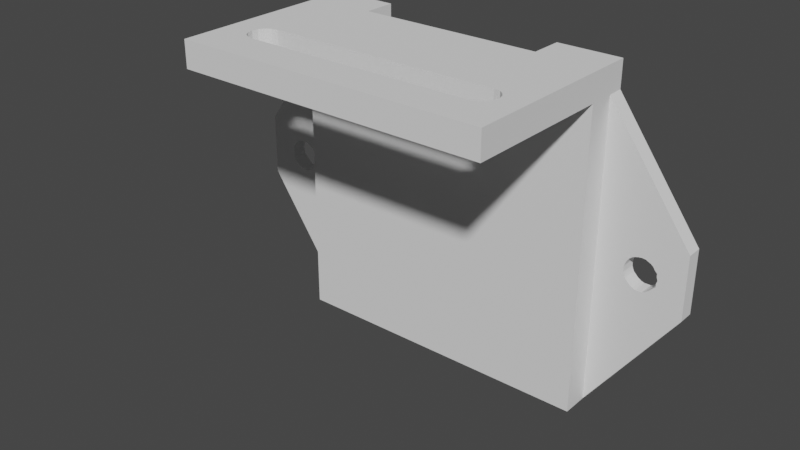 # Source: camera-case-back_V1.3.blend  (saved by Blender 3.2.14; exported with 4.5.12 LTS)
import bpy
from mathutils import Matrix  # noqa: F401  (used for matrix-valued properties, if any)

bpy.ops.wm.read_factory_settings(use_empty=True)
scene = bpy.context.scene
scene.name = 'Scene'

# ---- collections
col_collection = bpy.data.collections.new('Collection'); scene.collection.children.link(col_collection)

# ---- world
world_world = bpy.data.worlds.new('World'); scene.world = world_world
world_world.use_nodes = True; world_world.node_tree.nodes.clear()
_N = world_world.node_tree.nodes; _L = world_world.node_tree.links
n0 = _N.new('ShaderNodeOutputWorld'); n0.name = 'World Output'; n0.location = (300, 300)
n1 = _N.new('ShaderNodeBackground'); n1.name = 'Background'; n1.location = (10, 300)
n1.inputs[0].default_value = (0.05088, 0.05088, 0.05088, 1.0)
_L.new(n1.outputs[0], n0.inputs[0])
n0.is_active_output = True
world_world.color = (0.05088, 0.05088, 0.05088)
world_world.use_sun_shadow = False
world_world.sun_shadow_jitter_overblur = 0.0

# ---- meshes
me_picam_1_3_down_001 = bpy.data.meshes.new('Picam_1_3_down.001')
me_picam_1_3_down_001.from_pydata([(156.7, 87.07, 9.927), (180.3, 110.9, 11.42), (162.3, 110.9, 11.42), (162.3, 95.56, 11.42), (160.8, 95.56, 11.42), (160.8, 89.06, 11.42), (162.8, 87.07, 11.42), (162.8, 89.06, 11.42), (180.3, 95.56, 11.42), (181.8, 89.06, 11.42), (181.8, 95.56, 11.42), (179.8, 89.06, 11.42), (179.8, 87.07, 11.42), (162.8, 87.07, 8.412), (162.8, 89.06, 8.412), (179.8, 87.07, 7.421), (179.8, 87.07, 8.412), (179.8, 89.06, 8.412), (181.8, 89.06, 8.412), (156.7, 115.0, 9.917), (160.8, 89.06, 8.412), (162.8, 87.07, 7.421), (180.3, 96.56, 9.862), (162.3, 96.56, 9.862), (180.3, 96.31, 9.828), (162.3, 96.06, 9.728), (180.3, 96.06, 9.728), (162.3, 96.31, 9.828), (180.3, 95.86, 9.569), (162.3, 95.7, 9.362), (180.3, 95.7, 9.362), (162.3, 95.86, 9.569), (180.3, 95.6, 9.121), (162.3, 95.56, 8.862), (180.3, 95.56, 8.862), (162.3, 95.6, 9.121), (160.8, 95.56, 8.412), (181.8, 95.56, 8.412), (162.3, 110.9, 9.862), (180.3, 110.9, 9.862), (156.7, 115.0, 7.411), (156.7, 115.0, 11.41), (185.7, 115.0, 11.41), (185.7, 115.0, 7.411), (185.7, 87.07, 11.42), (185.7, 87.07, 7.421), (156.7, 87.07, 11.42), (156.7, 87.07, 7.421), (162.8, 84.57, 11.43), (156.7, 84.57, 11.43), (162.8, 84.57, 8.412), (179.8, 84.57, 7.422), (179.8, 84.57, 8.412), (162.8, 84.57, 7.422), (179.8, 84.57, 11.43), (185.7, 84.57, 11.43), (185.7, 84.57, 7.422), (156.7, 84.57, 7.422), (179.8, 87.06, -6.64), (162.8, 87.06, -6.64), (185.7, 87.06, -6.64), (156.7, 87.06, -6.64), (179.8, 84.57, -6.639), (162.8, 84.57, -6.639), (185.7, 84.57, -6.639), (156.7, 84.57, -6.639), (179.9, 87.06, -3.127), (179.9, 87.07, -0.234), (162.8, 87.06, -3.127), (162.8, 87.07, -0.234), (159.3, 84.57, -2.226), (159.2, 84.57, -1.677), (159.6, 84.57, -0.6632), (159.6, 84.57, -2.69), (159.3, 84.57, -1.128), (160.1, 84.57, -3.001), (160.6, 84.57, -3.129), (162.8, 84.57, -3.129), (160.6, 84.57, -0.2306), (162.8, 84.57, -0.2306), (160.1, 84.57, -0.352), (159.2, 87.06, -1.678), (159.6, 87.06, -2.69), (159.3, 87.06, -2.226), (159.3, 87.06, -1.13), (159.6, 87.06, -0.6659), (160.1, 87.06, -2.999), (160.7, 87.06, -3.127), (160.7, 87.07, -0.234), (160.1, 87.07, -0.3552), (179.9, 84.57, -3.129), (179.9, 84.57, -0.2306), (182.1, 87.06, -3.127), (182.6, 87.06, -2.936), (182.1, 87.07, -0.234), (182.6, 87.07, -0.326), (183.1, 87.07, -0.6403), (183.5, 87.06, -1.631), (183.4, 87.06, -2.164), (183.4, 87.06, -1.097), (183.1, 87.06, -2.621), (182.1, 84.57, -3.129), (182.7, 84.57, -2.938), (182.7, 84.57, -0.3228), (182.1, 84.57, -0.2306), (183.5, 84.57, -1.63), (183.4, 84.57, -1.095), (183.1, 84.57, -2.622), (183.4, 84.57, -2.164), (183.1, 84.57, -0.6376), (149.0, 98.13, 9.923), (149.0, 104.0, 9.921), (149.0, 98.13, 11.4), (152.9, 99.68, 9.922), (152.6, 99.71, 9.922), (153.2, 99.71, 9.922), (152.9, 99.68, 11.4), (152.6, 99.71, 11.4), (153.2, 99.71, 11.4), (153.5, 99.8, 11.4), (153.8, 99.94, 11.4), (153.5, 99.8, 9.922), (153.8, 99.94, 9.922), (154.0, 100.1, 9.922), (154.2, 100.4, 9.922), (154.0, 100.1, 11.4), (154.2, 100.4, 11.4), (154.3, 100.6, 11.4), (154.4, 100.9, 11.4), (154.3, 100.6, 9.922), (154.4, 100.9, 9.922), (154.4, 101.2, 9.922), (154.4, 101.5, 9.922), (154.4, 101.2, 11.4), (154.4, 101.5, 11.4), (154.3, 101.8, 11.4), (154.2, 102.0, 11.4), (154.3, 101.8, 9.922), (154.2, 102.0, 9.921), (154.0, 102.2, 9.921), (153.8, 102.4, 9.921), (154.0, 102.2, 11.4), (153.8, 102.4, 11.4), (153.5, 102.6, 11.4), (153.2, 102.7, 11.4), (153.5, 102.6, 9.921), (153.2, 102.7, 9.921), (152.9, 102.7, 9.921), (152.6, 102.7, 9.921), (152.9, 102.7, 11.4), (152.6, 102.7, 11.4), (149.0, 104.0, 11.4), (152.3, 102.6, 11.4), (152.1, 102.4, 11.4), (152.3, 102.6, 9.921), (152.1, 102.4, 9.921), (151.9, 102.2, 9.921), (151.7, 102.0, 9.921), (151.9, 102.2, 11.4), (151.7, 102.0, 11.4), (151.5, 101.8, 11.4), (151.5, 101.5, 11.4), (151.5, 101.8, 9.922), (151.5, 101.5, 9.922), (151.4, 101.2, 9.922), (151.5, 100.9, 9.922), (151.4, 101.2, 11.4), (151.5, 100.9, 11.4), (151.5, 100.6, 11.4), (151.7, 100.4, 11.4), (151.5, 100.6, 9.922), (151.7, 100.4, 9.922), (151.9, 100.1, 9.922), (152.1, 99.94, 9.922), (151.9, 100.1, 11.4), (152.1, 99.94, 11.4), (152.3, 99.8, 11.4), (152.3, 99.8, 9.922), (193.7, 98.13, 9.923), (193.7, 98.13, 11.4), (193.7, 104.0, 9.921), (189.8, 99.68, 9.922), (190.1, 99.71, 9.922), (189.5, 99.71, 9.922), (189.8, 99.68, 11.4), (190.1, 99.71, 11.4), (189.5, 99.71, 11.4), (189.2, 99.8, 11.4), (188.9, 99.94, 11.4), (189.2, 99.8, 9.922), (188.9, 99.94, 9.922), (188.7, 100.1, 9.922), (188.5, 100.4, 9.922), (188.7, 100.1, 11.4), (188.5, 100.4, 11.4), (188.4, 100.6, 11.4), (188.3, 100.9, 11.4), (188.4, 100.6, 9.922), (188.3, 100.9, 9.922), (188.3, 101.2, 9.922), (188.3, 101.5, 9.922), (188.3, 101.2, 11.4), (188.3, 101.5, 11.4), (188.4, 101.8, 11.4), (188.5, 102.0, 11.4), (188.4, 101.8, 9.922), (188.5, 102.0, 9.921), (188.7, 102.2, 9.921), (188.9, 102.4, 9.921), (188.7, 102.2, 11.4), (188.9, 102.4, 11.4), (189.2, 102.6, 11.4), (189.5, 102.7, 11.4), (189.2, 102.6, 9.921), (189.5, 102.7, 9.921), (189.8, 102.7, 9.921), (190.1, 102.7, 9.921), (189.8, 102.7, 11.4), (190.1, 102.7, 11.4), (193.7, 104.0, 11.4), (190.3, 102.6, 11.4), (190.6, 102.4, 11.4), (190.3, 102.6, 9.921), (190.6, 102.4, 9.921), (190.8, 102.2, 9.921), (191.0, 102.0, 9.921), (190.8, 102.2, 11.4), (191.0, 102.0, 11.4), (191.2, 101.8, 11.4), (191.2, 101.5, 11.4), (191.2, 101.8, 9.922), (191.2, 101.5, 9.922), (191.3, 101.2, 9.922), (191.2, 100.9, 9.922), (191.3, 101.2, 11.4), (191.2, 100.9, 11.4), (191.2, 100.6, 11.4), (191.0, 100.4, 11.4), (191.2, 100.6, 9.922), (191.0, 100.4, 9.922), (190.8, 100.1, 9.922), (190.6, 99.94, 9.922), (190.8, 100.1, 11.4), (190.6, 99.94, 11.4), (190.3, 99.8, 11.4), (190.3, 99.8, 9.922), (185.7, 115.0, 9.917), (185.7, 87.07, 9.927)], [], [(40, 47, 0, 19), (1, 42, 41, 2), (46, 6, 7, 5, 4, 3, 2, 41), (1, 8, 10, 9, 11, 12, 44, 42), (7, 6, 13, 14), (178, 181, 247), (16, 12, 11, 17), (9, 18, 17, 11), (14, 20, 5, 7), (181, 247, 246, 215, 214, 213, 208, 207, 206, 205, 200, 199, 198, 197, 192, 191, 190, 189, 183), (22, 23, 24), (25, 26, 27), (26, 25, 28), (29, 30, 31), (30, 29, 32), (33, 34, 35), (34, 32, 35), (35, 32, 29), (30, 28, 31), (31, 28, 25), (26, 24, 27), (27, 24, 23), (4, 36, 33, 3), (34, 33, 36, 37), (10, 8, 34, 37), (19, 0, 113, 115, 121, 122, 123, 124, 129, 130, 131, 132, 137, 138, 139, 140, 145, 146, 147), (17, 14, 13, 16), (36, 20, 14, 17, 18, 37), (20, 36, 4, 5), (10, 37, 18, 9), (38, 23, 22, 39), (38, 39, 1, 2), (33, 35, 3), (35, 29, 3), (29, 31, 3), (31, 25, 3), (25, 27, 3), (27, 23, 3), (2, 3, 23, 38), (22, 8, 1, 39), (22, 24, 8), (24, 26, 8), (26, 28, 8), (28, 30, 8), (34, 8, 32), (8, 30, 32), (43, 40, 41, 42), (110, 113, 0), (116, 112, 46), (43, 45, 47, 40), (46, 47, 57, 49), (58, 59, 68, 66), (21, 15, 67, 69), (12, 16, 52, 54), (53, 50, 48, 49, 57), (51, 52, 50, 53), (55, 54, 52, 51, 56), (6, 46, 49, 48), (44, 12, 54, 55), (16, 13, 50, 52), (78, 79, 53, 57, 65, 63, 77, 76, 75, 73, 70, 71, 74, 72, 80), (13, 6, 48, 50), (68, 59, 61, 47, 21, 69, 88, 89, 85, 84, 81, 83, 82, 86, 87), (45, 44, 55, 56), (59, 58, 62, 63), (61, 59, 63, 65), (58, 60, 64, 62), (57, 47, 61, 65), (91, 51, 53, 79), (77, 63, 62, 90), (67, 15, 45, 60, 58, 66, 92, 93, 100, 98, 97, 99, 96, 95, 94), (45, 56, 64, 60), (101, 90, 62, 64, 56, 51, 91, 104, 103, 109, 106, 105, 108, 107, 102), (82, 73, 75, 86), (106, 99, 97, 105), (94, 95, 103, 104), (70, 73, 82, 83), (105, 97, 98, 108), (95, 96, 109, 103), (71, 70, 83, 81), (108, 98, 100, 107), (109, 96, 99, 106), (74, 71, 81, 84), (107, 100, 93, 102), (72, 74, 84, 85), (102, 93, 92, 101), (80, 72, 85, 89), (101, 92, 66, 68, 87, 76, 77, 90), (78, 80, 89, 88), (86, 75, 76, 87), (79, 78, 88, 69, 67, 94, 104, 91), (41, 149, 144, 143, 142, 141, 136, 135, 134, 133, 128, 127, 126, 125, 120, 119, 118, 116, 46), (149, 41, 151), (45, 43, 246, 247), (111, 147, 148, 154, 155, 156, 157, 162, 163, 164, 165, 170, 171, 172, 173, 177, 114, 113, 110), (112, 151, 111, 110), (113, 114, 117, 116), (115, 113, 116, 118), (159, 158, 153, 152, 150, 149, 151, 112, 116, 117, 176, 175, 174, 169, 168, 167, 166, 161, 160), (121, 115, 118, 119), (122, 121, 119, 120), (123, 122, 120, 125), (124, 123, 125, 126), (129, 124, 126, 127), (130, 129, 127, 128), (131, 130, 128, 133), (132, 131, 133, 134), (137, 132, 134, 135), (138, 137, 135, 136), (139, 138, 136, 141), (140, 139, 141, 142), (145, 140, 142, 143), (146, 145, 143, 144), (147, 146, 144, 149), (148, 147, 149, 150), (154, 148, 150, 152), (155, 154, 152, 153), (156, 155, 153, 158), (157, 156, 158, 159), (162, 157, 159, 160), (163, 162, 160, 161), (164, 163, 161, 166), (165, 164, 166, 167), (170, 165, 167, 168), (171, 170, 168, 169), (172, 171, 169, 174), (173, 172, 174, 175), (177, 173, 175, 176), (114, 177, 176, 117), (180, 219, 179, 178), (241, 245, 182, 181, 178, 180, 215, 216, 222, 223, 224, 225, 230, 231, 232, 233, 238, 239, 240), (181, 184, 185, 182), (183, 186, 184, 181), (227, 228, 229, 234, 235, 236, 237, 242, 243, 244, 185, 184, 179, 219, 217, 218, 220, 221, 226), (189, 187, 186, 183), (190, 188, 187, 189), (191, 193, 188, 190), (192, 194, 193, 191), (197, 195, 194, 192), (198, 196, 195, 197), (199, 201, 196, 198), (200, 202, 201, 199), (205, 203, 202, 200), (206, 204, 203, 205), (207, 209, 204, 206), (208, 210, 209, 207), (213, 211, 210, 208), (214, 212, 211, 213), (215, 217, 212, 214), (216, 218, 217, 215), (222, 220, 218, 216), (223, 221, 220, 222), (224, 226, 221, 223), (225, 227, 226, 224), (230, 228, 227, 225), (231, 229, 228, 230), (232, 234, 229, 231), (233, 235, 234, 232), (238, 236, 235, 233), (239, 237, 236, 238), (240, 242, 237, 239), (241, 243, 242, 240), (245, 244, 243, 241), (182, 185, 244, 245), (246, 42, 219, 180), (178, 179, 44, 247), (180, 246, 215), (111, 19, 147), (46, 112, 110, 0), (111, 151, 41, 19), (217, 42, 44, 184, 186, 187, 188, 193, 194, 195, 196, 201, 202, 203, 204, 209, 210, 211, 212), (184, 44, 179), (217, 219, 42)])
_uv = me_picam_1_3_down_001.uv_layers.new(name='UVMap')
_uv.uv.foreach_set('vector', [0.0, 0.0, 0.0, 0.0, 0.0, 0.0, 0.0, 0.0, 0.0, 0.0, 0.0, 0.0, 0.0, 0.0, 0.0, 0.0, 0.0, 0.0, 0.0, 0.0, 0.0, 0.0, 0.0, 0.0, 0.0, 0.0, 0.0, 0.0, 0.0, 0.0, 0.0, 0.0, 0.0, 0.0, 0.0, 0.0, 0.0, 0.0, 0.0, 0.0, 0.0, 0.0, 0.0, 0.0, 0.0, 0.0, 0.0, 0.0, 0.0, 0.0, 0.0, 0.0, 0.0, 0.0, 0.0, 0.0, 0.0, 0.0, 0.0, 0.0, 0.0, 0.0, 0.0, 0.0, 0.0, 0.0, 0.0, 0.0, 0.0, 0.0, 0.0, 0.0, 0.0, 0.0, 0.0, 0.0, 0.0, 0.0, 0.0, 0.0, 0.0, 0.0, 0.0, 0.0, 0.0, 0.0, 0.0, 0.0, 0.0, 0.0, 0.0, 0.0, 0.0, 0.0, 0.0, 0.0, 0.0, 0.0, 0.0, 0.0, 0.0, 0.0, 0.0, 0.0, 0.0, 0.0, 0.0, 0.0, 0.0, 0.0, 0.0, 0.0, 0.0, 0.0, 0.0, 0.0, 0.0, 0.0, 0.0, 0.0, 0.0, 0.0, 0.0, 0.0, 0.0, 0.0, 0.0, 0.0, 0.0, 0.0, 0.0, 0.0, 0.0, 0.0, 0.0, 0.0, 0.0, 0.0, 0.0, 0.0, 0.0, 0.0, 0.0, 0.0, 0.0, 0.0, 0.0, 0.0, 0.0, 0.0, 0.0, 0.0, 0.0, 0.0, 0.0, 0.0, 0.0, 0.0, 0.0, 0.0, 0.0, 0.0, 0.0, 0.0, 0.0, 0.0, 0.0, 0.0, 0.0, 0.0, 0.0, 0.0, 0.0, 0.0, 0.0, 0.0, 0.0, 0.0, 0.0, 0.0, 0.0, 0.0, 0.0, 0.0, 0.0, 0.0, 0.0, 0.0, 0.0, 0.0, 0.0, 0.0, 0.0, 0.0, 0.0, 0.0, 0.0, 0.0, 0.0, 0.0, 0.0, 0.0, 0.0, 0.0, 0.0, 0.0, 0.0, 0.0, 0.0, 0.0, 0.0, 0.0, 0.0, 0.0, 0.0, 0.0, 0.0, 0.0, 0.0, 0.0, 0.0, 0.0, 0.0, 0.0, 0.0, 0.0, 0.0, 0.0, 0.0, 0.0, 0.0, 0.0, 0.0, 0.0, 0.0, 0.0, 0.0, 0.0, 0.0, 0.0, 0.0, 0.0, 0.0, 0.0, 0.0, 0.0, 0.0, 0.0, 0.0, 0.0, 0.0, 0.0, 0.0, 0.0, 0.0, 0.0, 0.0, 0.0, 0.0, 0.0, 0.0, 0.0, 0.0, 0.0, 0.0, 0.0, 0.0, 0.0, 0.0, 0.0, 0.0, 0.0, 0.0, 0.0, 0.0, 0.0, 0.0, 0.0, 0.0, 0.0, 0.0, 0.0, 0.0, 0.0, 0.0, 0.0, 0.0, 0.0, 0.0, 0.0, 0.0, 0.0, 0.0, 0.0, 0.0, 0.0, 0.0, 0.0, 0.0, 0.0, 0.0, 0.0, 0.0, 0.0, 0.0, 0.0, 0.0, 0.0, 0.0, 0.0, 0.0, 0.0, 0.0, 0.0, 0.0, 0.0, 0.0, 0.0, 0.0, 0.0, 0.0, 0.0, 0.0, 0.0, 0.0, 0.0, 0.0, 0.0, 0.0, 0.0, 0.0, 0.0, 0.0, 0.0, 0.0, 0.0, 0.0, 0.0, 0.0, 0.0, 0.0, 0.0, 0.0, 0.0, 0.0, 0.0, 0.0, 0.0, 0.0, 0.0, 0.0, 0.0, 0.0, 0.0, 0.0, 0.0, 0.0, 0.0, 0.0, 0.0, 0.0, 0.0, 0.0, 0.0, 0.0, 0.0, 0.0, 0.0, 0.0, 0.0, 0.0, 0.0, 0.0, 0.0, 0.0, 0.0, 0.0, 0.0, 0.0, 0.0, 0.0, 0.0, 0.0, 0.0, 0.0, 0.0, 0.0, 0.0, 0.0, 0.0, 0.0, 0.0, 0.0, 0.0, 0.0, 0.0, 0.0, 0.0, 0.0, 0.0, 0.0, 0.0, 0.0, 0.0, 0.0, 0.0, 0.0, 0.0, 0.0, 0.0, 0.0, 0.0, 0.0, 0.0, 0.0, 0.0, 0.0, 0.0, 0.0, 0.0, 0.0, 0.0, 0.0, 0.0, 0.0, 0.0, 0.0, 0.0, 0.0, 0.0, 0.0, 0.0, 0.0, 0.0, 0.0, 0.0, 0.0, 0.0, 0.0, 0.0, 0.0, 0.0, 0.0, 0.0, 0.0, 0.0, 0.0, 0.0, 0.0, 0.0, 0.0, 0.0, 0.0, 0.0, 0.0, 0.0, 0.0, 0.0, 0.0, 0.0, 0.0, 0.0, 0.0, 0.0, 0.0, 0.0, 0.0, 0.0, 0.0, 0.0, 0.0, 0.0, 0.0, 0.0, 0.0, 0.0, 0.0, 0.0, 0.0, 0.0, 0.0, 0.0, 0.0, 0.0, 0.0, 0.0, 0.0, 0.0, 0.0, 0.0, 0.0, 0.0, 0.0, 0.0, 0.0, 0.0, 0.0, 0.0, 0.0, 0.0, 0.0, 0.0, 0.0, 0.0, 0.0, 0.0, 0.0, 0.0, 0.0, 0.0, 0.0, 0.0, 0.0, 0.0, 0.0, 0.0, 0.0, 0.0, 0.0, 0.0, 0.0, 0.0, 0.0, 0.0, 0.0, 0.0, 0.0, 0.0, 0.0, 0.0, 0.0, 0.0, 0.0, 0.0, 0.0, 0.0, 0.0, 0.0, 0.0, 0.0, 0.0, 0.0, 0.0, 0.0, 0.0, 0.0, 0.0, 0.0, 0.0, 0.0, 0.0, 0.0, 0.0, 0.0, 0.0, 0.0, 0.0, 0.0, 0.0, 0.0, 0.0, 0.0, 0.0, 0.0, 0.0, 0.0, 0.0, 0.0, 0.0, 0.0, 0.0, 0.0, 0.0, 0.0, 0.0, 0.0, 0.0, 0.0, 0.0, 0.0, 0.0, 0.0, 0.0, 0.0, 0.0, 0.0, 0.0, 0.0, 0.0, 0.0, 0.0, 0.0, 0.0, 0.0, 0.0, 0.0, 0.0, 0.0, 0.0, 0.0, 0.0, 0.0, 0.0, 0.0, 0.0, 0.0, 0.0, 0.0, 0.0, 0.0, 0.0, 0.0, 0.0, 0.0, 0.0, 0.0, 0.0, 0.0, 0.0, 0.0, 0.0, 0.0, 0.0, 0.0, 0.0, 0.0, 0.0, 0.0, 0.0, 0.0, 0.0, 0.0, 0.0, 0.0, 0.0, 0.0, 0.0, 0.0, 0.0, 0.0, 0.0, 0.0, 0.0, 0.0, 0.0, 0.0, 0.0, 0.0, 0.0, 0.0, 0.0, 0.0, 0.0, 0.0, 0.0, 0.0, 0.0, 0.0, 0.0, 0.0, 0.0, 0.0, 0.0, 0.0, 0.0, 0.0, 0.0, 0.0, 0.0, 0.0, 0.0, 0.0, 0.0, 0.0, 0.0, 0.0, 0.0, 0.0, 0.0, 0.0, 0.0, 0.0, 0.0, 0.0, 0.0, 0.0, 0.0, 0.0, 0.0, 0.0, 0.0, 0.0, 0.0, 0.0, 0.0, 0.0, 0.0, 0.0, 0.0, 0.0, 0.0, 0.0, 0.0, 0.0, 0.0, 0.0, 0.0, 0.0, 0.0, 0.0, 0.0, 0.0, 0.0, 0.0, 0.0, 0.0, 0.0, 0.0, 0.0, 0.0, 0.0, 0.0, 0.0, 0.0, 0.0, 0.0, 0.0, 0.0, 0.0, 0.0, 0.0, 0.0, 0.0, 0.0, 0.0, 0.0, 0.0, 0.0, 0.0, 0.0, 0.0, 0.0, 0.0, 0.0, 0.0, 0.0, 0.0, 0.0, 0.0, 0.0, 0.0, 0.0, 0.0, 0.0, 0.0, 0.0, 0.0, 0.0, 0.0, 0.0, 0.0, 0.0, 0.0, 0.0, 0.0, 0.0, 0.0, 0.0, 0.0, 0.0, 0.0, 0.0, 0.0, 0.0, 0.0, 0.0, 0.0, 0.0, 0.0, 0.0, 0.0, 0.0, 0.0, 0.0, 0.0, 0.0, 0.0, 0.0, 0.0, 0.0, 0.0, 0.0, 0.0, 0.0, 0.0, 0.0, 0.0, 0.0, 0.0, 0.0, 0.0, 0.0, 0.0, 0.0, 0.0, 0.0, 0.0, 0.0, 0.0, 0.0, 0.0, 0.0, 0.0, 0.0, 0.0, 0.0, 0.0, 0.0, 0.0, 0.0, 0.0, 0.0, 0.0, 0.0, 0.0, 0.0, 0.0, 0.0, 0.0, 0.0, 0.0, 0.0, 0.0, 0.0, 0.0, 0.0, 0.0, 0.0, 0.0, 0.0, 0.0, 0.0, 0.0, 0.0, 0.0, 0.0, 0.0, 0.0, 0.0, 0.0, 0.0, 0.0, 0.0, 0.0, 0.0, 0.0, 0.0, 0.0, 0.0, 0.0, 0.0, 0.0, 0.0, 0.0, 0.0, 0.0, 0.0, 0.0, 0.0, 0.0, 0.0, 0.0, 0.0, 0.0, 0.0, 0.0, 0.0, 0.0, 0.0, 0.0, 0.0, 0.0, 0.0, 0.0, 0.0, 0.0, 0.0, 0.0, 0.0, 0.0, 0.0, 0.0, 0.0, 0.0, 0.0, 0.0, 0.0, 0.0, 0.0, 0.0, 0.0, 0.0, 0.0, 0.0, 0.0, 0.0, 0.0, 0.0, 0.0, 0.0, 0.0, 0.0, 0.0, 0.0, 0.0, 0.0, 0.0, 0.0, 0.0, 0.0, 0.0, 0.0, 0.0, 0.0, 0.0, 0.0, 0.0, 0.0, 0.0, 0.0, 0.0, 0.0, 0.0, 0.0, 0.0, 0.0, 0.0, 0.0, 0.0, 0.0, 0.0, 0.0, 0.0, 0.0, 0.0, 0.0, 0.0, 0.0, 0.0, 0.0, 0.0, 0.0, 0.0, 0.0, 0.0, 0.0, 0.0, 0.0, 0.0, 0.0, 0.0, 0.0, 0.0, 0.0, 0.0, 0.0, 0.0, 0.0, 0.0, 0.0, 0.0, 0.0, 0.0, 0.0, 0.0, 0.0, 0.0, 0.0, 0.0, 0.0, 0.0, 0.0, 0.0, 0.0, 0.0, 0.0, 0.0, 0.0, 0.0, 0.0, 0.0, 0.0, 0.0, 0.0, 0.0, 0.0, 0.0, 0.0, 0.0, 0.0, 0.0, 0.0, 0.0, 0.0, 0.0, 0.0, 0.0, 0.0, 0.0, 0.0, 0.0, 0.0, 0.0, 0.0, 0.0, 0.0, 0.0, 0.0, 0.0, 0.0, 0.0, 0.0, 0.0, 0.0, 0.0, 0.0, 0.0, 0.0, 0.0, 0.0, 0.0, 0.0, 0.0, 0.0, 0.0, 0.0, 0.0, 0.0, 0.0, 0.0, 0.0, 0.0, 0.0, 0.0, 0.0, 0.0, 0.0, 0.0, 0.0, 0.0, 0.0, 0.0, 0.0, 0.0, 0.0, 0.0, 0.0, 0.0, 0.0, 0.0, 0.0, 0.0, 0.0, 0.0, 0.0, 0.0, 0.0, 0.0, 0.0, 0.0, 0.0, 0.0, 0.0, 0.0, 0.0, 0.0, 0.0, 0.0, 0.0, 0.0, 0.0, 0.0, 0.0, 0.0, 0.0, 0.0, 0.0, 0.0, 0.0, 0.0, 0.0, 0.0, 0.0, 0.0, 0.0, 0.0, 0.0, 0.0, 0.0, 0.0, 0.0, 0.0, 0.0, 0.0, 0.0, 0.0, 0.0, 0.0, 0.0, 0.0, 0.0, 0.0, 0.0, 0.0, 0.0, 0.0, 0.0, 0.0, 0.0, 0.0, 0.0, 0.0, 0.0, 0.0, 0.0, 0.0, 0.0, 0.0, 0.0, 0.0, 0.0, 0.0, 0.0, 0.0, 0.0, 0.0, 0.0, 0.0, 0.0, 0.0, 0.0, 0.0, 0.0, 0.0, 0.0, 0.0, 0.0, 0.0, 0.0, 0.0, 0.0, 0.0, 0.0, 0.0, 0.0, 0.0, 0.0, 0.0, 0.0, 0.0, 0.0, 0.0, 0.0, 0.0, 0.0, 0.0, 0.0, 0.0, 0.0, 0.0, 0.0, 0.0, 0.0, 0.0, 0.0, 0.0, 0.0, 0.0, 0.0, 0.0, 0.0, 0.0, 0.0, 0.0, 0.0, 0.0, 0.0, 0.0, 0.0, 0.0, 0.0, 0.0, 0.0, 0.0, 0.0, 0.0, 0.0, 0.0, 0.0, 0.0, 0.0, 0.0, 0.0, 0.0, 0.0, 0.0, 0.0, 0.0, 0.0, 0.0, 0.0, 0.0, 0.0, 0.0, 0.0, 0.0, 0.0, 0.0, 0.0, 0.0, 0.0, 0.0, 0.0, 0.0, 0.0, 0.0, 0.0, 0.0, 0.0, 0.0, 0.0, 0.0, 0.0, 0.0, 0.0, 0.0, 0.0, 0.0, 0.0, 0.0, 0.0, 0.0, 0.0, 0.0, 0.0, 0.0, 0.0, 0.0, 0.0, 0.0, 0.0, 0.0, 0.0, 0.0, 0.0, 0.0, 0.0, 0.0, 0.0, 0.0, 0.0, 0.0, 0.0, 0.0, 0.0, 0.0, 0.0, 0.0, 0.0, 0.0, 0.0, 0.0, 0.0, 0.0, 0.0, 0.0, 0.0, 0.0, 0.0, 0.0, 0.0, 0.0, 0.0, 0.0, 0.0, 0.0, 0.0, 0.0, 0.0, 0.0, 0.0, 0.0, 0.0, 0.0, 0.0, 0.0, 0.0, 0.0, 0.0, 0.0, 0.0, 0.0, 0.0, 0.0, 0.0, 0.0, 0.0, 0.0, 0.0, 0.0, 0.0, 0.0, 0.0, 0.0, 0.0, 0.0, 0.0, 0.0, 0.0, 0.0, 0.0, 0.0, 0.0, 0.0, 0.0, 0.0, 0.0, 0.0, 0.0, 0.0, 0.0, 0.0, 0.0, 0.0, 0.0, 0.0, 0.0, 0.0, 0.0, 0.0, 0.0, 0.0, 0.0, 0.0, 0.0, 0.0, 0.0, 0.0, 0.0, 0.0, 0.0, 0.0, 0.0, 0.0, 0.0, 0.0, 0.0, 0.0, 0.0, 0.0, 0.0, 0.0, 0.0, 0.0, 0.0, 0.0, 0.0, 0.0, 0.0, 0.0, 0.0, 0.0, 0.0, 0.0, 0.0, 0.0, 0.0, 0.0, 0.0, 0.0, 0.0, 0.0, 0.0, 0.0, 0.0, 0.0, 0.0, 0.0, 0.0, 0.0, 0.0, 0.0, 0.0, 0.0, 0.0, 0.0, 0.0, 0.0, 0.0, 0.0, 0.0, 0.0, 0.0, 0.0, 0.0, 0.0, 0.0, 0.0, 0.0, 0.0, 0.0, 0.0, 0.0, 0.0, 0.0, 0.0, 0.0, 0.0, 0.0, 0.0, 0.0, 0.0, 0.0, 0.0, 0.0, 0.0, 0.0, 0.0, 0.0, 0.0, 0.0, 0.0, 0.0, 0.0, 0.0, 0.0, 0.0, 0.0, 0.0, 0.0, 0.0, 0.0, 0.0, 0.0, 0.0, 0.0, 0.0, 0.0, 0.0, 0.0, 0.0, 0.0, 0.0, 0.0, 0.0, 0.0, 0.0, 0.0, 0.0, 0.0, 0.0, 0.0, 0.0, 0.0, 0.0, 0.0, 0.0, 0.0, 0.0, 0.0, 0.0, 0.0, 0.0, 0.0, 0.0, 0.0, 0.0, 0.0, 0.0, 0.0, 0.0, 0.0, 0.0, 0.0, 0.0, 0.0, 0.0, 0.0, 0.0, 0.0, 0.0, 0.0, 0.0, 0.0, 0.0, 0.0, 0.0, 0.0, 0.0, 0.0, 0.0, 0.0, 0.0, 0.0, 0.0, 0.0, 0.0, 0.0, 0.0, 0.0, 0.0, 0.0, 0.0, 0.0, 0.0, 0.0, 0.0, 0.0, 0.0, 0.0, 0.0, 0.0, 0.0, 0.0, 0.0, 0.0, 0.0, 0.0, 0.0, 0.0, 0.0, 0.0, 0.0, 0.0, 0.0, 0.0, 0.0, 0.0, 0.0, 0.0, 0.0, 0.0, 0.0, 0.0, 0.0, 0.0, 0.0, 0.0, 0.0, 0.0, 0.0, 0.0, 0.0, 0.0, 0.0, 0.0, 0.0, 0.0, 0.0, 0.0, 0.0, 0.0, 0.0, 0.0, 0.0, 0.0, 0.0, 0.0, 0.0, 0.0, 0.0, 0.0, 0.0, 0.0, 0.0, 0.0, 0.0, 0.0, 0.0, 0.0, 0.0, 0.0, 0.0, 0.0, 0.0, 0.0, 0.0, 0.0, 0.0, 0.0, 0.0, 0.0, 0.0, 0.0, 0.0, 0.0, 0.0, 0.0, 0.0, 0.0, 0.0, 0.0, 0.0, 0.0, 0.0, 0.0, 0.0, 0.0, 0.0, 0.0, 0.0, 0.0, 0.0, 0.0, 0.0, 0.0, 0.0, 0.0, 0.0, 0.0, 0.0, 0.0, 0.0, 0.0, 0.0, 0.0, 0.0, 0.0, 0.0, 0.0, 0.0, 0.0, 0.0, 0.0, 0.0, 0.0, 0.0, 0.0, 0.0, 0.0, 0.0, 0.0, 0.0, 0.0, 0.0, 0.0, 0.0, 0.0, 0.0, 0.0, 0.0, 0.0, 0.0, 0.0, 0.0, 0.0, 0.0, 0.0, 0.0, 0.0, 0.0, 0.0, 0.0, 0.0, 0.0, 0.0, 0.0, 0.0, 0.0, 0.0, 0.0, 0.0, 0.0, 0.0, 0.0, 0.0, 0.0, 0.0, 0.0, 0.0, 0.0, 0.0, 0.0, 0.0, 0.0, 0.0, 0.0, 0.0])
me_picam_1_3_down_001.update()

# ---- objects
ob_picam_1_3_down_001 = bpy.data.objects.new('Picam_1_3_down.001', me_picam_1_3_down_001)

# ---- transforms, parenting, visibility, modifiers, constraints
ob_picam_1_3_down_001.location = (-171.4, -7.536, 165.2)
ob_picam_1_3_down_001.rotation_euler = (-1.57, -0.0, 0.0)

# ---- collection membership
col_collection.objects.link(ob_picam_1_3_down_001)

# ---- scene / render settings (as saved in the file)
scene.frame_start = 1; scene.frame_end = 250; scene.frame_set(0)
scene.render.engine = 'BLENDER_EEVEE_NEXT'
scene.cycles.sampling_pattern = 'TABULATED_SOBOL'
scene.cycles.use_light_tree = False
scene.view_settings.view_transform = 'Filmic'
scene.unit_settings.scale_length = 0.01
bpy.context.view_layer.update()

# ---- added for rendering (the .blend has no active camera and no usable light): camera, sun
cam_auto = bpy.data.cameras.new('AutoCamera')
cam_auto.lens = 50.0
cam_auto.sensor_width = 36.0
cam_auto.clip_end = 1000.0
ob_auto_camera = bpy.data.objects.new('AutoCamera', cam_auto)
scene.collection.objects.link(ob_auto_camera)
ob_auto_camera.location = (52.6942, -68.368, 107.552)
ob_auto_camera.rotation_euler = (1.09748, -7.21219e-08, 0.694738)
scene.camera = ob_auto_camera
light_auto_sun = bpy.data.lights.new('AutoSun', 'SUN')
light_auto_sun.energy = 3.0
light_auto_sun.angle = 0.0523599
ob_auto_sun = bpy.data.objects.new('AutoSun', light_auto_sun)
scene.collection.objects.link(ob_auto_sun)
ob_auto_sun.rotation_euler = (0.872665, 0.174533, 0.523599)
bpy.context.view_layer.update()
